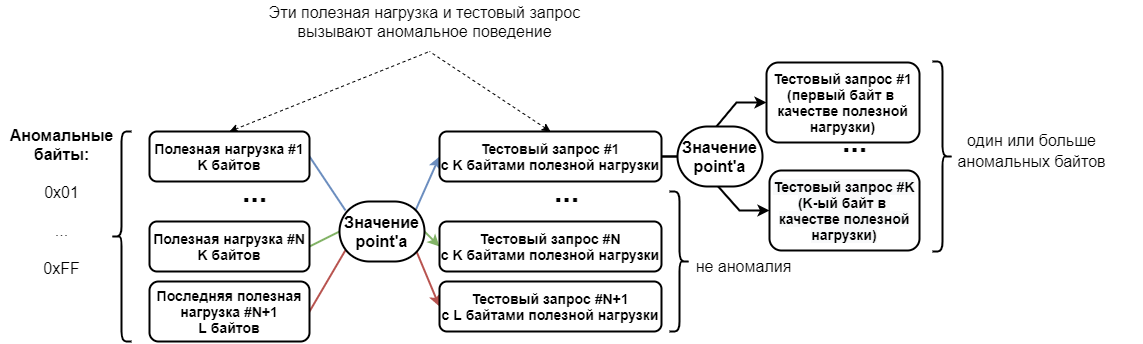

The diagram above was exported from draw.io. Its source (the exported page's mxGraphModel, read from the mxfile embedded in the PNG):
<mxGraphModel dx="2210" dy="785" grid="1" gridSize="10" guides="1" tooltips="1" connect="1" arrows="1" fold="1" page="1" pageScale="1" pageWidth="850" pageHeight="1100" math="0" shadow="0">
  <root>
    <mxCell id="0" />
    <mxCell id="1" parent="0" />
    <mxCell id="2" style="rounded=0;orthogonalLoop=1;jettySize=auto;html=1;exitX=1;exitY=0.5;exitDx=0;exitDy=0;entryX=0.071;entryY=0.15;entryDx=0;entryDy=0;strokeWidth=2;fontSize=30;endArrow=none;endFill=0;fillColor=#dae8fc;strokeColor=#6c8ebf;entryPerimeter=0;" edge="1" source="4" target="12" parent="1">
      <mxGeometry relative="1" as="geometry" />
    </mxCell>
    <mxCell id="3" style="rounded=0;orthogonalLoop=1;jettySize=auto;html=1;exitX=0.5;exitY=0;exitDx=0;exitDy=0;endArrow=none;endFill=0;dashed=1;startArrow=classic;startFill=1;" edge="1" source="4" parent="1">
      <mxGeometry relative="1" as="geometry">
        <mxPoint x="380" y="200" as="targetPoint" />
      </mxGeometry>
    </mxCell>
    <mxCell id="4" value="Полезная нагрузка #1&lt;br style=&quot;font-size: 14px&quot;&gt;K байтов" style="rounded=1;whiteSpace=wrap;html=1;strokeWidth=2;fontStyle=1;fontSize=14;" vertex="1" parent="1">
      <mxGeometry x="100" y="280" width="160" height="50" as="geometry" />
    </mxCell>
    <mxCell id="5" style="edgeStyle=none;rounded=0;orthogonalLoop=1;jettySize=auto;html=1;exitX=1;exitY=0.5;exitDx=0;exitDy=0;entryX=0;entryY=0.5;entryDx=0;entryDy=0;endArrow=none;endFill=0;strokeWidth=2;fontSize=30;fillColor=#d5e8d4;strokeColor=#82b366;" edge="1" source="6" target="12" parent="1">
      <mxGeometry relative="1" as="geometry" />
    </mxCell>
    <mxCell id="6" value="Полезная нагрузка #N&lt;br&gt;K байтов" style="rounded=1;whiteSpace=wrap;html=1;strokeWidth=2;fontStyle=1;fontSize=14;" vertex="1" parent="1">
      <mxGeometry x="100" y="370" width="160" height="50" as="geometry" />
    </mxCell>
    <mxCell id="7" style="edgeStyle=none;rounded=0;orthogonalLoop=1;jettySize=auto;html=1;exitX=1;exitY=0.5;exitDx=0;exitDy=0;entryX=0.082;entryY=0.783;entryDx=0;entryDy=0;endArrow=none;endFill=0;strokeWidth=2;fontSize=30;fillColor=#f8cecc;strokeColor=#b85450;entryPerimeter=0;" edge="1" source="8" target="12" parent="1">
      <mxGeometry relative="1" as="geometry" />
    </mxCell>
    <mxCell id="8" value="Последняя полезная нагрузка #N+1&lt;br style=&quot;font-size: 14px&quot;&gt;L байтов" style="rounded=1;whiteSpace=wrap;html=1;strokeWidth=2;fontStyle=1;fontSize=14;" vertex="1" parent="1">
      <mxGeometry x="100" y="430" width="160" height="60" as="geometry" />
    </mxCell>
    <mxCell id="9" style="edgeStyle=none;rounded=0;orthogonalLoop=1;jettySize=auto;html=1;exitX=0.894;exitY=0.15;exitDx=0;exitDy=0;entryX=0;entryY=0.5;entryDx=0;entryDy=0;endArrow=classic;endFill=1;strokeWidth=2;fontSize=30;fillColor=#dae8fc;strokeColor=#6c8ebf;exitPerimeter=0;" edge="1" source="12" target="17" parent="1">
      <mxGeometry relative="1" as="geometry">
        <mxPoint x="372" y="365" as="sourcePoint" />
      </mxGeometry>
    </mxCell>
    <mxCell id="10" style="edgeStyle=none;rounded=0;orthogonalLoop=1;jettySize=auto;html=1;exitX=1;exitY=0.5;exitDx=0;exitDy=0;entryX=0;entryY=0.5;entryDx=0;entryDy=0;endArrow=classic;endFill=1;strokeWidth=2;fontSize=30;fillColor=#d5e8d4;strokeColor=#82b366;" edge="1" source="12" target="18" parent="1">
      <mxGeometry relative="1" as="geometry">
        <mxPoint x="372" y="380" as="sourcePoint" />
      </mxGeometry>
    </mxCell>
    <mxCell id="11" style="edgeStyle=none;rounded=0;orthogonalLoop=1;jettySize=auto;html=1;exitX=0.906;exitY=0.833;exitDx=0;exitDy=0;entryX=0;entryY=0.5;entryDx=0;entryDy=0;endArrow=classic;endFill=1;strokeWidth=2;fontSize=30;fillColor=#f8cecc;strokeColor=#b85450;exitPerimeter=0;" edge="1" source="12" target="19" parent="1">
      <mxGeometry relative="1" as="geometry">
        <mxPoint x="372" y="395" as="sourcePoint" />
      </mxGeometry>
    </mxCell>
    <mxCell id="12" value="Значение&lt;br&gt;point'а" style="rounded=1;whiteSpace=wrap;html=1;strokeWidth=2;fontStyle=1;arcSize=50;fontSize=16;" vertex="1" parent="1">
      <mxGeometry x="290" y="350" width="85" height="60" as="geometry" />
    </mxCell>
    <mxCell id="13" value="" style="shape=curlyBracket;whiteSpace=wrap;html=1;rounded=1;strokeWidth=2;" vertex="1" parent="1">
      <mxGeometry x="62" y="280" width="20" height="210" as="geometry" />
    </mxCell>
    <mxCell id="14" style="edgeStyle=entityRelationEdgeStyle;rounded=0;orthogonalLoop=1;jettySize=auto;html=1;entryX=0;entryY=0.5;entryDx=0;entryDy=0;fontSize=30;strokeWidth=2;exitX=1;exitY=0.5;exitDx=0;exitDy=0;" edge="1" source="17" target="25" parent="1">
      <mxGeometry relative="1" as="geometry">
        <mxPoint x="613" y="310" as="sourcePoint" />
      </mxGeometry>
    </mxCell>
    <mxCell id="15" style="edgeStyle=entityRelationEdgeStyle;rounded=0;orthogonalLoop=1;jettySize=auto;html=1;fontSize=30;strokeWidth=2;exitX=1;exitY=0.5;exitDx=0;exitDy=0;" edge="1" source="17" target="26" parent="1">
      <mxGeometry relative="1" as="geometry">
        <mxPoint x="630" y="320" as="sourcePoint" />
      </mxGeometry>
    </mxCell>
    <mxCell id="16" style="edgeStyle=none;rounded=0;orthogonalLoop=1;jettySize=auto;html=1;exitX=0.5;exitY=0;exitDx=0;exitDy=0;dashed=1;endArrow=none;endFill=0;startArrow=classic;startFill=1;" edge="1" source="17" parent="1">
      <mxGeometry relative="1" as="geometry">
        <mxPoint x="380" y="200" as="targetPoint" />
      </mxGeometry>
    </mxCell>
    <mxCell id="17" value="Тестовый запрос #1&lt;br style=&quot;font-size: 14px&quot;&gt;с K байтами полезной нагрузки" style="rounded=1;whiteSpace=wrap;html=1;strokeWidth=2;fontStyle=1;fontSize=14;" vertex="1" parent="1">
      <mxGeometry x="390" y="280" width="222" height="50" as="geometry" />
    </mxCell>
    <mxCell id="18" value="Тестовый запрос #N&lt;br&gt;с K байтами полезной нагрузки" style="rounded=1;whiteSpace=wrap;html=1;strokeWidth=2;fontStyle=1;fontSize=14;" vertex="1" parent="1">
      <mxGeometry x="390" y="370" width="222" height="50" as="geometry" />
    </mxCell>
    <mxCell id="19" value="Тестовый запрос #N+1&lt;br&gt;с L байтами полезной нагрузки" style="rounded=1;whiteSpace=wrap;html=1;strokeWidth=2;fontStyle=1;fontSize=14;" vertex="1" parent="1">
      <mxGeometry x="390" y="430" width="222" height="50" as="geometry" />
    </mxCell>
    <mxCell id="20" value="" style="shape=curlyBracket;whiteSpace=wrap;html=1;rounded=1;strokeWidth=2;flipH=1;" vertex="1" parent="1">
      <mxGeometry x="620" y="340" width="20" height="140" as="geometry" />
    </mxCell>
    <mxCell id="21" value="Аномальные&lt;br&gt;байты:&lt;br&gt;&lt;br&gt;&lt;span style=&quot;font-weight: normal&quot;&gt;0x01&lt;br style=&quot;font-size: 16px&quot;&gt;&lt;br style=&quot;font-size: 16px&quot;&gt;...&lt;br style=&quot;font-size: 16px&quot;&gt;&lt;br style=&quot;font-size: 16px&quot;&gt;0xFF&lt;/span&gt;" style="text;html=1;align=center;verticalAlign=middle;resizable=0;points=[];;autosize=1;fontSize=16;fontStyle=1" vertex="1" parent="1">
      <mxGeometry x="-48" y="270" width="120" height="160" as="geometry" />
    </mxCell>
    <mxCell id="22" value="..." style="text;html=1;align=center;verticalAlign=middle;resizable=0;points=[];;autosize=1;fontSize=30;fontStyle=1" vertex="1" parent="1">
      <mxGeometry x="185" y="320" width="40" height="40" as="geometry" />
    </mxCell>
    <mxCell id="23" value="..." style="text;html=1;align=center;verticalAlign=middle;resizable=0;points=[];;autosize=1;fontSize=30;fontStyle=1" vertex="1" parent="1">
      <mxGeometry x="497" y="320" width="40" height="40" as="geometry" />
    </mxCell>
    <mxCell id="24" value="&lt;font style=&quot;font-size: 16px&quot;&gt;не аномалия&lt;/font&gt;" style="text;html=1;align=center;verticalAlign=middle;resizable=0;points=[];;autosize=1;fontSize=30;" vertex="1" parent="1">
      <mxGeometry x="639" y="385" width="110" height="50" as="geometry" />
    </mxCell>
    <mxCell id="25" value="Тестовый запрос #1&lt;br style=&quot;font-size: 14px&quot;&gt;(первый байт в&amp;nbsp;&lt;br style=&quot;font-size: 14px&quot;&gt;качестве полезной&lt;br&gt;нагрузки)" style="rounded=1;whiteSpace=wrap;html=1;strokeWidth=2;fontStyle=1;fontSize=14;" vertex="1" parent="1">
      <mxGeometry x="717" y="211" width="153" height="80" as="geometry" />
    </mxCell>
    <mxCell id="26" value="&lt;span style=&quot;background-color: rgb(248 , 249 , 250)&quot;&gt;Тестовый запрос #K&lt;/span&gt;&lt;br style=&quot;background-color: rgb(248 , 249 , 250)&quot;&gt;&lt;span style=&quot;background-color: rgb(248 , 249 , 250)&quot;&gt;(K-ый байт в&amp;nbsp;&lt;/span&gt;&lt;br style=&quot;background-color: rgb(248 , 249 , 250)&quot;&gt;&lt;span style=&quot;background-color: rgb(248 , 249 , 250)&quot;&gt;качестве полезной&lt;/span&gt;&lt;br style=&quot;background-color: rgb(248 , 249 , 250)&quot;&gt;&lt;span style=&quot;background-color: rgb(248 , 249 , 250)&quot;&gt;нагрузки)&lt;/span&gt;" style="rounded=1;whiteSpace=wrap;html=1;strokeWidth=2;fontStyle=1;fontSize=14;labelBackgroundColor=#ffffff;" vertex="1" parent="1">
      <mxGeometry x="720" y="319" width="150" height="80" as="geometry" />
    </mxCell>
    <mxCell id="27" value="..." style="text;html=1;align=center;verticalAlign=middle;resizable=0;points=[];;autosize=1;fontSize=30;fontStyle=1" vertex="1" parent="1">
      <mxGeometry x="785" y="270" width="40" height="40" as="geometry" />
    </mxCell>
    <mxCell id="28" value="" style="shape=curlyBracket;whiteSpace=wrap;html=1;rounded=1;strokeWidth=2;flipH=1;" vertex="1" parent="1">
      <mxGeometry x="883" y="210" width="20" height="190" as="geometry" />
    </mxCell>
    <mxCell id="29" value="&lt;font style=&quot;font-size: 16px ; line-height: 1%&quot;&gt;один или больше&lt;br&gt;&lt;/font&gt;" style="text;html=1;align=center;verticalAlign=middle;resizable=0;points=[];;autosize=1;fontSize=30;spacing=0;" vertex="1" parent="1">
      <mxGeometry x="912" y="264" width="140" height="40" as="geometry" />
    </mxCell>
    <mxCell id="30" value="аномальных байтов" style="text;html=1;fontSize=16;align=center;" vertex="1" parent="1">
      <mxGeometry x="872" y="294" width="220" height="50" as="geometry" />
    </mxCell>
    <mxCell id="31" value="Эти полезная нагрузка и тестовый запрос&lt;br&gt;вызывают аномальное поведение" style="text;html=1;align=center;verticalAlign=middle;resizable=0;points=[];;autosize=1;fontSize=16;" vertex="1" parent="1">
      <mxGeometry x="210" y="150" width="330" height="40" as="geometry" />
    </mxCell>
    <mxCell id="32" value="Значение&lt;br&gt;point'а" style="rounded=1;whiteSpace=wrap;html=1;strokeWidth=2;fontStyle=1;arcSize=50;fontSize=16;" vertex="1" parent="1">
      <mxGeometry x="628" y="275" width="85" height="60" as="geometry" />
    </mxCell>
  </root>
</mxGraphModel>